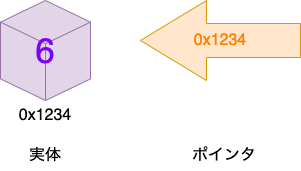

The diagram above was exported from draw.io. Its source (the exported page's mxGraphModel, read from the mxfile embedded in the PNG):
<mxGraphModel dx="550" dy="506" grid="1" gridSize="10" guides="1" tooltips="1" connect="1" arrows="1" fold="1" page="1" pageScale="1" pageWidth="827" pageHeight="1169" math="0" shadow="0">
  <root>
    <mxCell id="0" />
    <mxCell id="1" parent="0" />
    <mxCell id="qlO-poyhB3mKbAM3Pc_K-1" value="&lt;font color=&quot;#7f00ff&quot; style=&quot;font-size: 35px;&quot;&gt;6&lt;/font&gt;" style="html=1;whiteSpace=wrap;shape=isoCube2;backgroundOutline=1;isoAngle=15;fillColor=#e1d5e7;strokeColor=#9673a6;" vertex="1" parent="1">
      <mxGeometry x="240" y="210" width="90" height="100" as="geometry" />
    </mxCell>
    <mxCell id="qlO-poyhB3mKbAM3Pc_K-2" value="0x1234" style="text;html=1;strokeColor=none;fillColor=none;align=center;verticalAlign=middle;whiteSpace=wrap;rounded=0;fontSize=16;" vertex="1" parent="1">
      <mxGeometry x="255" y="310" width="60" height="30" as="geometry" />
    </mxCell>
    <mxCell id="qlO-poyhB3mKbAM3Pc_K-3" value="0x1234" style="shape=singleArrow;direction=west;whiteSpace=wrap;html=1;arrowWidth=0.425;arrowSize=0.4125;fillColor=#ffe6cc;strokeColor=#d79b00;fontSize=16;fontColor=#FF8000;" vertex="1" parent="1">
      <mxGeometry x="380" y="210" width="160" height="80" as="geometry" />
    </mxCell>
    <mxCell id="qlO-poyhB3mKbAM3Pc_K-4" value="実体" style="text;html=1;strokeColor=none;fillColor=none;align=center;verticalAlign=middle;whiteSpace=wrap;rounded=0;fontSize=16;" vertex="1" parent="1">
      <mxGeometry x="255" y="350" width="60" height="30" as="geometry" />
    </mxCell>
    <mxCell id="qlO-poyhB3mKbAM3Pc_K-5" value="ポインタ" style="text;html=1;strokeColor=none;fillColor=none;align=center;verticalAlign=middle;whiteSpace=wrap;rounded=0;fontSize=16;" vertex="1" parent="1">
      <mxGeometry x="414" y="350" width="100" height="30" as="geometry" />
    </mxCell>
  </root>
</mxGraphModel>